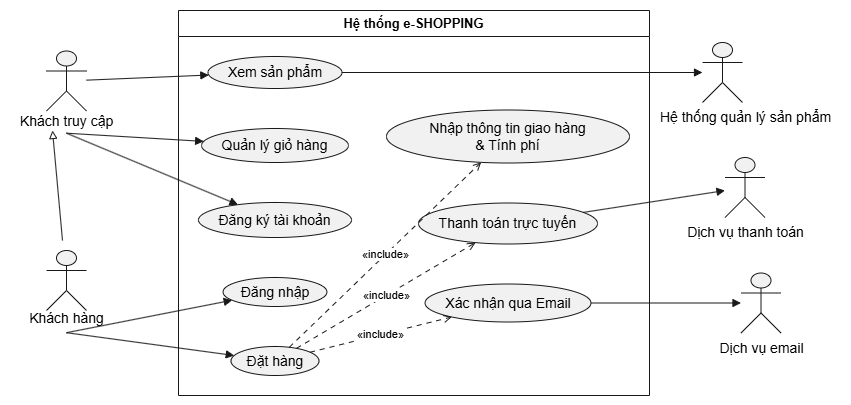

The diagram above was exported from draw.io. Its source (the exported page's mxGraphModel, read from the mxfile embedded in the PNG):
<mxGraphModel dx="927" dy="637" grid="1" gridSize="10" guides="1" tooltips="1" connect="1" arrows="1" fold="1" page="1" pageScale="1" pageWidth="4681" pageHeight="3300" math="0" shadow="0">
  <root>
    <mxCell id="0" />
    <mxCell id="1" parent="0" />
    <UserObject label="" plantUmlData="{&#10;  &quot;data&quot;: &quot;@startuml\nleft to right direction\nskinparam packageStyle rectangle\n\n' 1. KHÁCH HÀNG Ở BÊN TRÁI\nactor \&quot;Khách truy cập\&quot; as KhachTruyCap\nactor \&quot;Khách hàng\&quot; as KhachHang\nKhachHang -|&gt; KhachTruyCap\n\n' 2. KHUNG HỆ THỐNG Ở GIỮA\nrectangle \&quot;Hệ thống e-SHOPPING\&quot; {\n    usecase \&quot;Xem sản phẩm\&quot; as UC_XemSP\n    usecase \&quot;Quản lý giỏ hàng\&quot; as UC_GioHang\n    usecase \&quot;Đăng ký tài khoản\&quot; as UC_DangKy\n    \n    usecase \&quot;Đăng nhập\&quot; as UC_DangNhap\n    usecase \&quot;Đặt hàng\&quot; as UC_DatHang\n    \n    usecase \&quot;Nhập thông tin giao hàng\\n&amp; Tính phí\&quot; as UC_TinhPhi\n    usecase \&quot;Thanh toán trực tuyến\&quot; as UC_ThanhToan\n    usecase \&quot;Xác nhận qua Email\&quot; as UC_Email\n}\n\n' 3. CÁC HỆ THỐNG NGOÀI Ở BÊN PHẢI\nactor \&quot;Hệ thống quản lý sản phẩm\&quot; as HeThongSP &lt;&lt;Hệ thống ngoài&gt;&gt;\nactor \&quot;Dịch vụ thanh toán\&quot; as ThanhToan &lt;&lt;Hệ thống ngoài&gt;&gt;\nactor \&quot;Dịch vụ email\&quot; as Email &lt;&lt;Hệ thống ngoài&gt;&gt;\n\n' --- LIÊN KẾT (TRÁI -&gt; GIỮA -&gt; PHẢI) ---\n\n' Khách tương tác với hệ thống\nKhachTruyCap --&gt; UC_XemSP\nKhachTruyCap --&gt; UC_GioHang\nKhachTruyCap --&gt; UC_DangKy\nKhachHang --&gt; UC_DangNhap\nKhachHang --&gt; UC_DatHang\n\n' Các luồng Include bên trong hệ thống\nUC_DatHang ..&gt; UC_TinhPhi : &lt;&lt;include&gt;&gt;\nUC_DatHang ..&gt; UC_ThanhToan : &lt;&lt;include&gt;&gt;\nUC_DatHang ..&gt; UC_Email : &lt;&lt;include&gt;&gt;\n\n' Hệ thống gọi ra dịch vụ ngoài\nUC_XemSP --&gt; HeThongSP\nUC_ThanhToan --&gt; ThanhToan\nUC_Email --&gt; Email\n\n@enduml&quot;,&#10;  &quot;config&quot;: null&#10;}" id="-xPyzLHikSseQ5GVQ3-r-1">
      <mxCell connectable="0" parent="1" style="group;transparentBounds=1;editIcon=1;lockedGroup=0;groupPadding=10;" vertex="1">
        <mxGeometry as="geometry" />
      </mxCell>
    </UserObject>
    <UserObject label="" plantUmlId="actor_0" plantUmlBaseStyle="shape=umlActor;html=1;fillColor=#F1F1F1;strokeColor=#181818;fontColor=#000000;fontSize=14;" plantUmlBaseValue="" id="-xPyzLHikSseQ5GVQ3-r-2">
      <mxCell parent="-xPyzLHikSseQ5GVQ3-r-1" style="shape=umlActor;html=1;fillColor=#F1F1F1;strokeColor=#181818;fontColor=#000000;fontSize=14;" vertex="1">
        <mxGeometry height="60" width="40" x="94" y="70.5" as="geometry" />
      </mxCell>
    </UserObject>
    <UserObject label="Khách truy cập" plantUmlId="actorlbl_1" plantUmlBaseStyle="text;html=1;align=center;verticalAlign=top;fontColor=#000000;fontSize=14;" plantUmlBaseValue="Khách truy cập" id="-xPyzLHikSseQ5GVQ3-r-3">
      <mxCell parent="-xPyzLHikSseQ5GVQ3-r-1" style="text;html=1;align=center;verticalAlign=top;fontColor=#000000;fontSize=14;" vertex="1">
        <mxGeometry height="17" width="112" x="58" y="126" as="geometry" />
      </mxCell>
    </UserObject>
    <UserObject label="" plantUmlId="actor_2" plantUmlBaseStyle="shape=umlActor;html=1;fillColor=#F1F1F1;strokeColor=#181818;fontColor=#000000;fontSize=14;" plantUmlBaseValue="" id="-xPyzLHikSseQ5GVQ3-r-4">
      <mxCell parent="-xPyzLHikSseQ5GVQ3-r-1" style="shape=umlActor;html=1;fillColor=#F1F1F1;strokeColor=#181818;fontColor=#000000;fontSize=14;" vertex="1">
        <mxGeometry height="60" width="40" x="94" y="270" as="geometry" />
      </mxCell>
    </UserObject>
    <UserObject label="Khách hàng" plantUmlId="actorlbl_3" plantUmlBaseStyle="text;html=1;align=center;verticalAlign=top;fontColor=#000000;fontSize=14;" plantUmlBaseValue="Khách hàng" id="-xPyzLHikSseQ5GVQ3-r-5">
      <mxCell parent="-xPyzLHikSseQ5GVQ3-r-1" style="text;html=1;align=center;verticalAlign=top;fontColor=#000000;fontSize=14;" vertex="1">
        <mxGeometry height="17" width="87" x="70.5" y="323" as="geometry" />
      </mxCell>
    </UserObject>
    <UserObject label="Hệ thống e-SHOPPING" plantUmlId="rect_4" plantUmlBaseStyle="swimlane;collapsible=0;startSize=26;fillColor=none;strokeColor=#181818;fontColor=#000000;fontSize=13;fontStyle=1;whiteSpace=wrap;" plantUmlBaseValue="Hệ thống e-SHOPPING" id="-xPyzLHikSseQ5GVQ3-r-6">
      <mxCell parent="-xPyzLHikSseQ5GVQ3-r-1" style="swimlane;collapsible=0;startSize=26;fillColor=none;strokeColor=#181818;fontColor=#000000;fontSize=13;fontStyle=1;whiteSpace=wrap;" vertex="1">
        <mxGeometry height="385" width="471" x="226" y="30" as="geometry" />
      </mxCell>
    </UserObject>
    <UserObject label="Xem sản phẩm" plantUmlId="uc_5" plantUmlBaseStyle="ellipse;html=1;fillColor=#F1F1F1;strokeColor=#181818;whiteSpace=wrap;fontColor=#000000;fontSize=14;" plantUmlBaseValue="Xem sản phẩm" id="-xPyzLHikSseQ5GVQ3-r-7">
      <mxCell parent="-xPyzLHikSseQ5GVQ3-r-6" style="ellipse;html=1;fillColor=#F1F1F1;strokeColor=#181818;whiteSpace=wrap;fontColor=#000000;fontSize=14;" vertex="1">
        <mxGeometry height="32" width="134" x="29.5" y="46" as="geometry" />
      </mxCell>
    </UserObject>
    <UserObject label="Quản lý giỏ hàng" plantUmlId="uc_6" plantUmlBaseStyle="ellipse;html=1;fillColor=#F1F1F1;strokeColor=#181818;whiteSpace=wrap;fontColor=#000000;fontSize=14;" plantUmlBaseValue="Quản lý giỏ hàng" id="-xPyzLHikSseQ5GVQ3-r-8">
      <mxCell parent="-xPyzLHikSseQ5GVQ3-r-6" style="ellipse;html=1;fillColor=#F1F1F1;strokeColor=#181818;whiteSpace=wrap;fontColor=#000000;fontSize=14;" vertex="1">
        <mxGeometry height="34" width="147" x="23" y="118" as="geometry" />
      </mxCell>
    </UserObject>
    <UserObject label="Đăng ký tài khoản" plantUmlId="uc_7" plantUmlBaseStyle="ellipse;html=1;fillColor=#F1F1F1;strokeColor=#181818;whiteSpace=wrap;fontColor=#000000;fontSize=14;" plantUmlBaseValue="Đăng ký tài khoản" id="-xPyzLHikSseQ5GVQ3-r-9">
      <mxCell parent="-xPyzLHikSseQ5GVQ3-r-6" style="ellipse;html=1;fillColor=#F1F1F1;strokeColor=#181818;whiteSpace=wrap;fontColor=#000000;fontSize=14;" vertex="1">
        <mxGeometry height="35" width="153" x="20" y="192" as="geometry" />
      </mxCell>
    </UserObject>
    <UserObject label="Đăng nhập" plantUmlId="uc_8" plantUmlBaseStyle="ellipse;html=1;fillColor=#F1F1F1;strokeColor=#181818;whiteSpace=wrap;fontColor=#000000;fontSize=14;" plantUmlBaseValue="Đăng nhập" id="-xPyzLHikSseQ5GVQ3-r-10">
      <mxCell parent="-xPyzLHikSseQ5GVQ3-r-6" style="ellipse;html=1;fillColor=#F1F1F1;strokeColor=#181818;whiteSpace=wrap;fontColor=#000000;fontSize=14;" vertex="1">
        <mxGeometry height="29" width="104" x="44.5" y="267" as="geometry" />
      </mxCell>
    </UserObject>
    <UserObject label="Đặt hàng" plantUmlId="uc_9" plantUmlBaseStyle="ellipse;html=1;fillColor=#F1F1F1;strokeColor=#181818;whiteSpace=wrap;fontColor=#000000;fontSize=14;" plantUmlBaseValue="Đặt hàng" id="-xPyzLHikSseQ5GVQ3-r-11">
      <mxCell parent="-xPyzLHikSseQ5GVQ3-r-6" style="ellipse;html=1;fillColor=#F1F1F1;strokeColor=#181818;whiteSpace=wrap;fontColor=#000000;fontSize=14;" vertex="1">
        <mxGeometry height="29" width="88" x="52.5" y="336" as="geometry" />
      </mxCell>
    </UserObject>
    <UserObject label="Nhập thông tin giao hàng&lt;br&gt;&amp;amp; Tính phí" plantUmlId="uc_10" plantUmlBaseStyle="ellipse;html=1;fillColor=#F1F1F1;strokeColor=#181818;whiteSpace=wrap;fontColor=#000000;fontSize=14;" plantUmlBaseValue="Nhập thông tin giao hàng&lt;br&gt;&amp;amp; Tính phí" id="-xPyzLHikSseQ5GVQ3-r-12">
      <mxCell parent="-xPyzLHikSseQ5GVQ3-r-6" style="ellipse;html=1;fillColor=#F1F1F1;strokeColor=#181818;whiteSpace=wrap;fontColor=#000000;fontSize=14;" vertex="1">
        <mxGeometry height="53" width="243" x="208" y="99.5" as="geometry" />
      </mxCell>
    </UserObject>
    <UserObject label="Thanh toán trực tuyến" plantUmlId="uc_11" plantUmlBaseStyle="ellipse;html=1;fillColor=#F1F1F1;strokeColor=#181818;whiteSpace=wrap;fontColor=#000000;fontSize=14;" plantUmlBaseValue="Thanh toán trực tuyến" id="-xPyzLHikSseQ5GVQ3-r-13">
      <mxCell parent="-xPyzLHikSseQ5GVQ3-r-6" style="ellipse;html=1;fillColor=#F1F1F1;strokeColor=#181818;whiteSpace=wrap;fontColor=#000000;fontSize=14;" vertex="1">
        <mxGeometry height="41" width="179" x="240" y="192.5" as="geometry" />
      </mxCell>
    </UserObject>
    <UserObject label="Xác nhận qua Email" plantUmlId="uc_12" plantUmlBaseStyle="ellipse;html=1;fillColor=#F1F1F1;strokeColor=#181818;whiteSpace=wrap;fontColor=#000000;fontSize=14;" plantUmlBaseValue="Xác nhận qua Email" id="-xPyzLHikSseQ5GVQ3-r-14">
      <mxCell parent="-xPyzLHikSseQ5GVQ3-r-6" style="ellipse;html=1;fillColor=#F1F1F1;strokeColor=#181818;whiteSpace=wrap;fontColor=#000000;fontSize=14;" vertex="1">
        <mxGeometry height="38" width="166" x="246.5" y="273.5" as="geometry" />
      </mxCell>
    </UserObject>
    <UserObject label="«include»" plantUmlId="rel_25" plantUmlBaseStyle="endArrow=open;dashed=1;dashPattern=5 5;strokeColor=#181818;fontColor=#000000;fontSize=11;edgeStyle=none;rounded=0;html=1;curved=0;endSize=6;sourcePerimeterSpacing=0;targetPerimeterSpacing=0;" plantUmlBaseValue="«include»" id="-xPyzLHikSseQ5GVQ3-r-27">
      <mxCell edge="1" parent="-xPyzLHikSseQ5GVQ3-r-6" source="-xPyzLHikSseQ5GVQ3-r-11" style="endArrow=open;dashed=1;dashPattern=5 5;strokeColor=#181818;fontColor=#000000;fontSize=11;edgeStyle=none;rounded=0;html=1;curved=0;endSize=6;sourcePerimeterSpacing=0;targetPerimeterSpacing=0;" target="-xPyzLHikSseQ5GVQ3-r-12">
        <mxGeometry relative="1" as="geometry" />
      </mxCell>
    </UserObject>
    <UserObject label="«include»" plantUmlId="rel_26" plantUmlBaseStyle="endArrow=open;dashed=1;dashPattern=5 5;strokeColor=#181818;fontColor=#000000;fontSize=11;edgeStyle=none;rounded=0;html=1;curved=0;endSize=6;sourcePerimeterSpacing=0;targetPerimeterSpacing=0;" plantUmlBaseValue="«include»" id="-xPyzLHikSseQ5GVQ3-r-28">
      <mxCell edge="1" parent="-xPyzLHikSseQ5GVQ3-r-6" source="-xPyzLHikSseQ5GVQ3-r-11" style="endArrow=open;dashed=1;dashPattern=5 5;strokeColor=#181818;fontColor=#000000;fontSize=11;edgeStyle=none;rounded=0;html=1;curved=0;endSize=6;sourcePerimeterSpacing=0;targetPerimeterSpacing=0;" target="-xPyzLHikSseQ5GVQ3-r-13">
        <mxGeometry relative="1" as="geometry" />
      </mxCell>
    </UserObject>
    <UserObject label="«include»" plantUmlId="rel_27" plantUmlBaseStyle="endArrow=open;dashed=1;dashPattern=5 5;strokeColor=#181818;fontColor=#000000;fontSize=11;edgeStyle=none;rounded=0;html=1;curved=0;endSize=6;sourcePerimeterSpacing=0;targetPerimeterSpacing=0;" plantUmlBaseValue="«include»" id="-xPyzLHikSseQ5GVQ3-r-29">
      <mxCell edge="1" parent="-xPyzLHikSseQ5GVQ3-r-6" source="-xPyzLHikSseQ5GVQ3-r-11" style="endArrow=open;dashed=1;dashPattern=5 5;strokeColor=#181818;fontColor=#000000;fontSize=11;edgeStyle=none;rounded=0;html=1;curved=0;endSize=6;sourcePerimeterSpacing=0;targetPerimeterSpacing=0;" target="-xPyzLHikSseQ5GVQ3-r-14">
        <mxGeometry relative="1" as="geometry" />
      </mxCell>
    </UserObject>
    <UserObject label="" plantUmlId="actor_13" plantUmlBaseStyle="shape=umlActor;html=1;fillColor=#F1F1F1;strokeColor=#181818;fontColor=#000000;fontSize=14;" plantUmlBaseValue="" id="-xPyzLHikSseQ5GVQ3-r-15">
      <mxCell parent="-xPyzLHikSseQ5GVQ3-r-1" style="shape=umlActor;html=1;fillColor=#F1F1F1;strokeColor=#181818;fontColor=#000000;fontSize=14;" vertex="1">
        <mxGeometry height="60" width="40" x="750" y="62" as="geometry" />
      </mxCell>
    </UserObject>
    <UserObject label="Hệ thống quản lý sản phẩm" plantUmlId="actorlbl_14" plantUmlBaseStyle="text;html=1;align=center;verticalAlign=top;fontColor=#000000;fontSize=14;" plantUmlBaseValue="«Hệ thống ngoài»&#10;Hệ thống quản lý sản phẩm" id="-xPyzLHikSseQ5GVQ3-r-16">
      <mxCell parent="-xPyzLHikSseQ5GVQ3-r-1" style="text;html=1;align=center;verticalAlign=top;fontColor=#000000;fontSize=14;" vertex="1">
        <mxGeometry height="34" width="192" x="696.5" y="122" as="geometry" />
      </mxCell>
    </UserObject>
    <UserObject label="" plantUmlId="actor_15" plantUmlBaseStyle="shape=umlActor;html=1;fillColor=#F1F1F1;strokeColor=#181818;fontColor=#000000;fontSize=14;" plantUmlBaseValue="" id="-xPyzLHikSseQ5GVQ3-r-17">
      <mxCell parent="-xPyzLHikSseQ5GVQ3-r-1" style="shape=umlActor;html=1;fillColor=#F1F1F1;strokeColor=#181818;fontColor=#000000;fontSize=14;" vertex="1">
        <mxGeometry height="60" width="40" x="772.5" y="177" as="geometry" />
      </mxCell>
    </UserObject>
    <UserObject label="Dịch vụ thanh toán" plantUmlId="actorlbl_16" plantUmlBaseStyle="text;html=1;align=center;verticalAlign=top;fontColor=#000000;fontSize=14;" plantUmlBaseValue="«Hệ thống ngoài»&#10;Dịch vụ thanh toán" id="-xPyzLHikSseQ5GVQ3-r-18">
      <mxCell parent="-xPyzLHikSseQ5GVQ3-r-1" style="text;html=1;align=center;verticalAlign=top;fontColor=#000000;fontSize=14;" vertex="1">
        <mxGeometry height="34" width="141" x="722" y="237" as="geometry" />
      </mxCell>
    </UserObject>
    <UserObject label="" plantUmlId="actor_17" plantUmlBaseStyle="shape=umlActor;html=1;fillColor=#F1F1F1;strokeColor=#181818;fontColor=#000000;fontSize=14;" plantUmlBaseValue="" id="-xPyzLHikSseQ5GVQ3-r-19">
      <mxCell parent="-xPyzLHikSseQ5GVQ3-r-1" style="shape=umlActor;html=1;fillColor=#F1F1F1;strokeColor=#181818;fontColor=#000000;fontSize=14;" vertex="1">
        <mxGeometry height="60" width="40" x="788.5" y="292.5" as="geometry" />
      </mxCell>
    </UserObject>
    <UserObject label="Dịch vụ email" plantUmlId="actorlbl_18" plantUmlBaseStyle="text;html=1;align=center;verticalAlign=top;fontColor=#000000;fontSize=14;" plantUmlBaseValue="«Hệ thống ngoài»&#10;Dịch vụ email" id="-xPyzLHikSseQ5GVQ3-r-20">
      <mxCell parent="-xPyzLHikSseQ5GVQ3-r-1" style="text;html=1;align=center;verticalAlign=top;fontColor=#000000;fontSize=14;" vertex="1">
        <mxGeometry height="34" width="125" x="746" y="352.5" as="geometry" />
      </mxCell>
    </UserObject>
    <UserObject label="" plantUmlId="rel_19" plantUmlBaseStyle="endArrow=block;endFill=0;strokeColor=#181818;fontColor=#000000;fontSize=11;edgeStyle=none;rounded=0;html=1;curved=0;endSize=6;sourcePerimeterSpacing=0;targetPerimeterSpacing=0;" plantUmlBaseValue="" id="-xPyzLHikSseQ5GVQ3-r-21">
      <mxCell edge="1" parent="-xPyzLHikSseQ5GVQ3-r-1" style="endArrow=block;endFill=0;strokeColor=#181818;fontColor=#000000;fontSize=11;edgeStyle=none;rounded=0;html=1;curved=0;endSize=6;sourcePerimeterSpacing=0;targetPerimeterSpacing=0;">
        <mxGeometry relative="1" as="geometry">
          <Array as="points" />
          <mxPoint x="110" y="260" as="sourcePoint" />
          <mxPoint x="100" y="150" as="targetPoint" />
        </mxGeometry>
      </mxCell>
    </UserObject>
    <UserObject label="" plantUmlId="rel_20" plantUmlBaseStyle="endArrow=block;endFill=1;strokeColor=#181818;fontColor=#000000;fontSize=11;edgeStyle=none;rounded=0;html=1;curved=0;endSize=6;sourcePerimeterSpacing=0;targetPerimeterSpacing=0;" plantUmlBaseValue="" id="-xPyzLHikSseQ5GVQ3-r-22">
      <mxCell edge="1" parent="-xPyzLHikSseQ5GVQ3-r-1" source="-xPyzLHikSseQ5GVQ3-r-2" style="endArrow=block;endFill=1;strokeColor=#181818;fontColor=#000000;fontSize=11;edgeStyle=none;rounded=0;html=1;curved=0;endSize=6;sourcePerimeterSpacing=0;targetPerimeterSpacing=0;" target="-xPyzLHikSseQ5GVQ3-r-7">
        <mxGeometry relative="1" as="geometry" />
      </mxCell>
    </UserObject>
    <UserObject label="" plantUmlId="rel_21" plantUmlBaseStyle="endArrow=block;endFill=1;strokeColor=#181818;fontColor=#000000;fontSize=11;edgeStyle=none;rounded=0;html=1;exitX=0.5;exitY=1.37;exitPerimeter=0;curved=0;endSize=6;sourcePerimeterSpacing=0;targetPerimeterSpacing=0;" plantUmlBaseValue="" id="-xPyzLHikSseQ5GVQ3-r-23">
      <mxCell edge="1" parent="-xPyzLHikSseQ5GVQ3-r-1" source="-xPyzLHikSseQ5GVQ3-r-2" style="endArrow=block;endFill=1;strokeColor=#181818;fontColor=#000000;fontSize=11;edgeStyle=none;rounded=0;html=1;exitX=0.5;exitY=1.37;exitPerimeter=0;curved=0;endSize=6;sourcePerimeterSpacing=0;targetPerimeterSpacing=0;" target="-xPyzLHikSseQ5GVQ3-r-8">
        <mxGeometry relative="1" as="geometry" />
      </mxCell>
    </UserObject>
    <UserObject label="" plantUmlId="rel_22" plantUmlBaseStyle="endArrow=block;endFill=1;strokeColor=#181818;fontColor=#000000;fontSize=11;edgeStyle=none;rounded=0;html=1;exitX=0.5;exitY=1.37;exitPerimeter=0;curved=0;endSize=6;sourcePerimeterSpacing=0;targetPerimeterSpacing=0;" plantUmlBaseValue="" id="-xPyzLHikSseQ5GVQ3-r-24">
      <mxCell edge="1" parent="-xPyzLHikSseQ5GVQ3-r-1" source="-xPyzLHikSseQ5GVQ3-r-2" style="endArrow=block;endFill=1;strokeColor=#181818;fontColor=#000000;fontSize=11;edgeStyle=none;rounded=0;html=1;exitX=0.5;exitY=1.37;exitPerimeter=0;curved=0;endSize=6;sourcePerimeterSpacing=0;targetPerimeterSpacing=0;" target="-xPyzLHikSseQ5GVQ3-r-9">
        <mxGeometry relative="1" as="geometry" />
      </mxCell>
    </UserObject>
    <UserObject label="" plantUmlId="rel_23" plantUmlBaseStyle="endArrow=block;endFill=1;strokeColor=#181818;fontColor=#000000;fontSize=11;edgeStyle=none;rounded=0;html=1;exitX=0.5;exitY=1.37;exitPerimeter=0;curved=0;endSize=6;sourcePerimeterSpacing=0;targetPerimeterSpacing=0;" plantUmlBaseValue="" id="-xPyzLHikSseQ5GVQ3-r-25">
      <mxCell edge="1" parent="-xPyzLHikSseQ5GVQ3-r-1" source="-xPyzLHikSseQ5GVQ3-r-4" style="endArrow=block;endFill=1;strokeColor=#181818;fontColor=#000000;fontSize=11;edgeStyle=none;rounded=0;html=1;exitX=0.5;exitY=1.37;exitPerimeter=0;curved=0;endSize=6;sourcePerimeterSpacing=0;targetPerimeterSpacing=0;" target="-xPyzLHikSseQ5GVQ3-r-10">
        <mxGeometry relative="1" as="geometry" />
      </mxCell>
    </UserObject>
    <UserObject label="" plantUmlId="rel_24" plantUmlBaseStyle="endArrow=block;endFill=1;strokeColor=#181818;fontColor=#000000;fontSize=11;edgeStyle=none;rounded=0;html=1;exitX=0.5;exitY=1.37;exitPerimeter=0;curved=0;endSize=6;sourcePerimeterSpacing=0;targetPerimeterSpacing=0;" plantUmlBaseValue="" id="-xPyzLHikSseQ5GVQ3-r-26">
      <mxCell edge="1" parent="-xPyzLHikSseQ5GVQ3-r-1" source="-xPyzLHikSseQ5GVQ3-r-4" style="endArrow=block;endFill=1;strokeColor=#181818;fontColor=#000000;fontSize=11;edgeStyle=none;rounded=0;html=1;exitX=0.5;exitY=1.37;exitPerimeter=0;curved=0;endSize=6;sourcePerimeterSpacing=0;targetPerimeterSpacing=0;" target="-xPyzLHikSseQ5GVQ3-r-11">
        <mxGeometry relative="1" as="geometry" />
      </mxCell>
    </UserObject>
    <UserObject label="" plantUmlId="rel_28" plantUmlBaseStyle="endArrow=block;endFill=1;strokeColor=#181818;fontColor=#000000;fontSize=11;edgeStyle=none;rounded=0;html=1;curved=0;endSize=6;sourcePerimeterSpacing=0;targetPerimeterSpacing=0;" plantUmlBaseValue="" id="-xPyzLHikSseQ5GVQ3-r-30">
      <mxCell edge="1" parent="-xPyzLHikSseQ5GVQ3-r-1" source="-xPyzLHikSseQ5GVQ3-r-7" style="endArrow=block;endFill=1;strokeColor=#181818;fontColor=#000000;fontSize=11;edgeStyle=none;rounded=0;html=1;curved=0;endSize=6;sourcePerimeterSpacing=0;targetPerimeterSpacing=0;" target="-xPyzLHikSseQ5GVQ3-r-15">
        <mxGeometry relative="1" as="geometry" />
      </mxCell>
    </UserObject>
    <UserObject label="" plantUmlId="rel_29" plantUmlBaseStyle="endArrow=block;endFill=1;strokeColor=#181818;fontColor=#000000;fontSize=11;edgeStyle=none;rounded=0;html=1;curved=0;endSize=6;sourcePerimeterSpacing=0;targetPerimeterSpacing=0;" plantUmlBaseValue="" id="-xPyzLHikSseQ5GVQ3-r-31">
      <mxCell edge="1" parent="-xPyzLHikSseQ5GVQ3-r-1" source="-xPyzLHikSseQ5GVQ3-r-13" style="endArrow=block;endFill=1;strokeColor=#181818;fontColor=#000000;fontSize=11;edgeStyle=none;rounded=0;html=1;curved=0;endSize=6;sourcePerimeterSpacing=0;targetPerimeterSpacing=0;" target="-xPyzLHikSseQ5GVQ3-r-17">
        <mxGeometry relative="1" as="geometry" />
      </mxCell>
    </UserObject>
    <UserObject label="" plantUmlId="rel_30" plantUmlBaseStyle="endArrow=block;endFill=1;strokeColor=#181818;fontColor=#000000;fontSize=11;edgeStyle=none;rounded=0;html=1;curved=0;endSize=6;sourcePerimeterSpacing=0;targetPerimeterSpacing=0;" plantUmlBaseValue="" id="-xPyzLHikSseQ5GVQ3-r-32">
      <mxCell edge="1" parent="-xPyzLHikSseQ5GVQ3-r-1" source="-xPyzLHikSseQ5GVQ3-r-14" style="endArrow=block;endFill=1;strokeColor=#181818;fontColor=#000000;fontSize=11;edgeStyle=none;rounded=0;html=1;curved=0;endSize=6;sourcePerimeterSpacing=0;targetPerimeterSpacing=0;" target="-xPyzLHikSseQ5GVQ3-r-19">
        <mxGeometry relative="1" as="geometry" />
      </mxCell>
    </UserObject>
  </root>
</mxGraphModel>